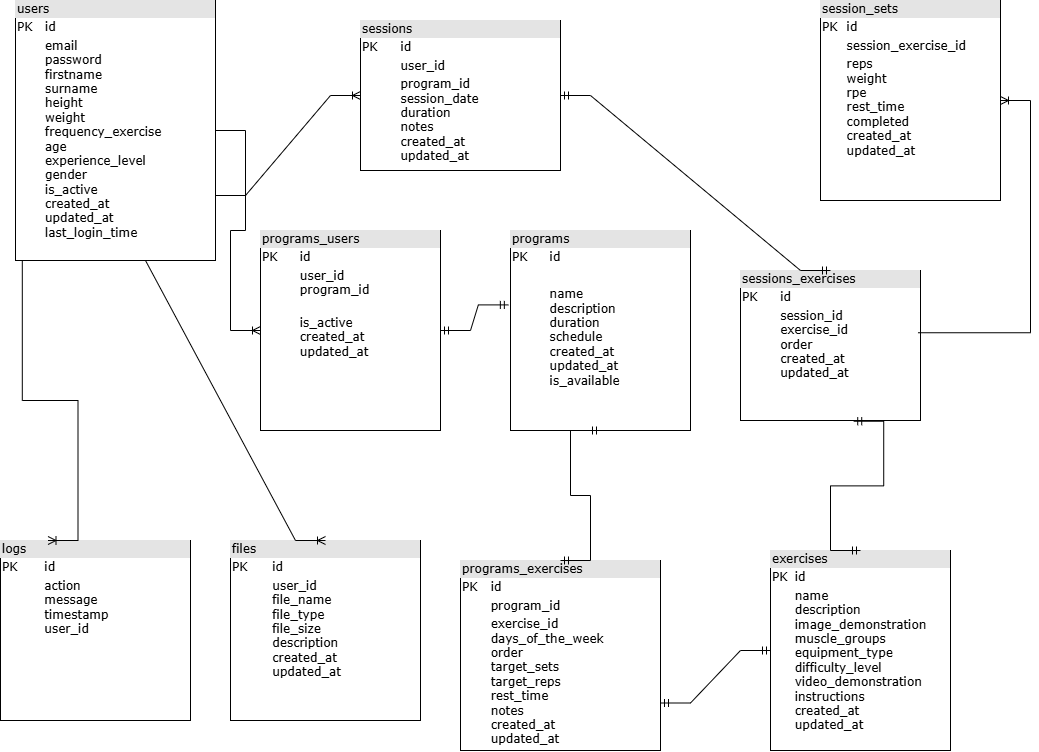

The diagram above was exported from draw.io. Its source (the exported page's mxGraphModel, read from the mxfile embedded in the PNG):
<mxGraphModel dx="1818" dy="1085" grid="1" gridSize="10" guides="1" tooltips="1" connect="1" arrows="1" fold="1" page="1" pageScale="1" pageWidth="1100" pageHeight="850" background="none" math="0" shadow="0">
  <root>
    <mxCell id="0" />
    <mxCell id="1" parent="0" />
    <mxCell id="2ed32ef02a7f4228-1" parent="1" style="verticalAlign=top;align=left;overflow=fill;html=1;rounded=0;shadow=0;comic=0;labelBackgroundColor=none;strokeWidth=1;fontFamily=Verdana;fontSize=12" value="&lt;div style=&quot;box-sizing: border-box; width: 100%; background: rgb(228, 228, 228); padding: 2px;&quot;&gt;users&lt;/div&gt;&lt;table style=&quot;width:100%;font-size:1em;&quot; cellpadding=&quot;2&quot; cellspacing=&quot;0&quot;&gt;&lt;tbody&gt;&lt;tr&gt;&lt;td&gt;PK&lt;/td&gt;&lt;td&gt;id&lt;/td&gt;&lt;/tr&gt;&lt;tr&gt;&lt;td&gt;&lt;br&gt;&lt;/td&gt;&lt;td&gt;email&lt;br&gt;password&lt;br&gt;firstname&lt;br&gt;surname&lt;br&gt;height&lt;br&gt;weight&lt;br&gt;frequency_exercise&lt;br&gt;age&lt;br&gt;experience_level&lt;br&gt;gender&lt;br&gt;is_active&lt;br&gt;created_at&lt;br&gt;updated_at&lt;br&gt;last_login_time&lt;br&gt;&lt;br&gt;&lt;br&gt;&lt;/td&gt;&lt;/tr&gt;&lt;tr&gt;&lt;td&gt;&lt;/td&gt;&lt;td&gt;&lt;br&gt;&lt;/td&gt;&lt;/tr&gt;&lt;/tbody&gt;&lt;/table&gt;" vertex="1">
      <mxGeometry height="260" width="200" x="25" y="10" as="geometry" />
    </mxCell>
    <mxCell id="2ed32ef02a7f4228-10" parent="1" style="verticalAlign=top;align=left;overflow=fill;html=1;rounded=0;shadow=0;comic=0;labelBackgroundColor=none;strokeWidth=1;fontFamily=Verdana;fontSize=12" value="&lt;div style=&quot;box-sizing: border-box; width: 100%; background: rgb(228, 228, 228); padding: 2px;&quot;&gt;programs_users&lt;/div&gt;&lt;table style=&quot;width: 100% ; font-size: 1em&quot; cellpadding=&quot;2&quot; cellspacing=&quot;0&quot;&gt;&lt;tbody&gt;&lt;tr&gt;&lt;td&gt;PK&lt;/td&gt;&lt;td&gt;id&lt;br&gt;&lt;/td&gt;&lt;/tr&gt;&lt;tr&gt;&lt;td&gt;&lt;br&gt;&lt;/td&gt;&lt;td&gt;user_id&lt;br&gt;program_id&lt;/td&gt;&lt;/tr&gt;&lt;tr&gt;&lt;td&gt;&lt;/td&gt;&lt;td&gt;&lt;br&gt;is_active&lt;br&gt;created_at&lt;br&gt;updated_at&lt;br&gt;&lt;br&gt;&lt;br&gt;&lt;/td&gt;&lt;/tr&gt;&lt;/tbody&gt;&lt;/table&gt;" vertex="1">
      <mxGeometry height="200" width="180" x="270" y="240" as="geometry" />
    </mxCell>
    <mxCell id="2ed32ef02a7f4228-11" parent="1" style="verticalAlign=top;align=left;overflow=fill;html=1;rounded=0;shadow=0;comic=0;labelBackgroundColor=none;strokeWidth=1;fontFamily=Verdana;fontSize=12" value="&lt;div style=&quot;box-sizing: border-box; width: 100%; background: rgb(228, 228, 228); padding: 2px;&quot;&gt;exercises&lt;/div&gt;&lt;table style=&quot;width:100%;font-size:1em;&quot; cellpadding=&quot;2&quot; cellspacing=&quot;0&quot;&gt;&lt;tbody&gt;&lt;tr&gt;&lt;td&gt;PK&lt;/td&gt;&lt;td&gt;id&lt;/td&gt;&lt;/tr&gt;&lt;tr&gt;&lt;td&gt;&lt;br&gt;&lt;/td&gt;&lt;td&gt;name&lt;br&gt;description&lt;br&gt;image_demonstration&lt;br&gt;muscle_groups&lt;br&gt;equipment_type&lt;br&gt;difficulty_level&lt;br&gt;video_demonstration&lt;br&gt;instructions&lt;br&gt;created_at&lt;br&gt;updated_at&lt;br&gt;&lt;br&gt;&lt;/td&gt;&lt;/tr&gt;&lt;tr&gt;&lt;td&gt;&lt;/td&gt;&lt;td&gt;&lt;br&gt;&lt;/td&gt;&lt;/tr&gt;&lt;/tbody&gt;&lt;/table&gt;" vertex="1">
      <mxGeometry height="200" width="180" x="780" y="560" as="geometry" />
    </mxCell>
    <mxCell id="ScT6nxk5t9dZuWHv4BGu-3" parent="1" style="verticalAlign=top;align=left;overflow=fill;html=1;rounded=0;shadow=0;comic=0;labelBackgroundColor=none;strokeWidth=1;fontFamily=Verdana;fontSize=12" value="&lt;div style=&quot;box-sizing: border-box; width: 100%; background: rgb(228, 228, 228); padding: 2px;&quot;&gt;programs_exercises&lt;/div&gt;&lt;table style=&quot;width: 100% ; font-size: 1em&quot; cellpadding=&quot;2&quot; cellspacing=&quot;0&quot;&gt;&lt;tbody&gt;&lt;tr&gt;&lt;td&gt;PK&lt;/td&gt;&lt;td&gt;id&lt;br&gt;&lt;/td&gt;&lt;/tr&gt;&lt;tr&gt;&lt;td&gt;&lt;br&gt;&lt;/td&gt;&lt;td&gt;program_id&lt;/td&gt;&lt;/tr&gt;&lt;tr&gt;&lt;td&gt;&lt;br&gt;&lt;/td&gt;&lt;td&gt;exercise_id&lt;br&gt;days_of_the_week&lt;br&gt;order&lt;br&gt;target_sets&lt;br&gt;target_reps&lt;br&gt;rest_time&lt;br&gt;notes&lt;br&gt;created_at&lt;br&gt;updated_at&lt;br&gt;&lt;br&gt;&lt;br&gt;&lt;br&gt;&lt;br&gt;&lt;br&gt;&lt;br&gt;&lt;/td&gt;&lt;/tr&gt;&lt;/tbody&gt;&lt;/table&gt;" vertex="1">
      <mxGeometry height="190" width="200" x="470" y="570" as="geometry" />
    </mxCell>
    <mxCell id="ScT6nxk5t9dZuWHv4BGu-4" parent="1" style="verticalAlign=top;align=left;overflow=fill;html=1;rounded=0;shadow=0;comic=0;labelBackgroundColor=none;strokeWidth=1;fontFamily=Verdana;fontSize=12" value="&lt;div style=&quot;box-sizing: border-box; width: 100%; background: rgb(228, 228, 228); padding: 2px;&quot;&gt;sessions&lt;/div&gt;&lt;table style=&quot;width: 100% ; font-size: 1em&quot; cellpadding=&quot;2&quot; cellspacing=&quot;0&quot;&gt;&lt;tbody&gt;&lt;tr&gt;&lt;td&gt;PK&lt;/td&gt;&lt;td&gt;id&lt;br&gt;&lt;/td&gt;&lt;/tr&gt;&lt;tr&gt;&lt;td&gt;&lt;br&gt;&lt;/td&gt;&lt;td&gt;user_id&lt;/td&gt;&lt;/tr&gt;&lt;tr&gt;&lt;td&gt;&lt;br&gt;&lt;/td&gt;&lt;td&gt;program_id&lt;br&gt;session_date&lt;br&gt;duration&lt;br&gt;notes&lt;br&gt;created_at&lt;br&gt;updated_at&lt;br&gt;&lt;br&gt;&lt;br&gt;&lt;br&gt;&lt;br&gt;&lt;br&gt;&lt;br&gt;&lt;/td&gt;&lt;/tr&gt;&lt;/tbody&gt;&lt;/table&gt;" vertex="1">
      <mxGeometry height="150" width="200" x="370" y="30" as="geometry" />
    </mxCell>
    <mxCell id="ScT6nxk5t9dZuWHv4BGu-5" parent="1" style="verticalAlign=top;align=left;overflow=fill;html=1;rounded=0;shadow=0;comic=0;labelBackgroundColor=none;strokeWidth=1;fontFamily=Verdana;fontSize=12" value="&lt;div style=&quot;box-sizing: border-box; width: 100%; background: rgb(228, 228, 228); padding: 2px;&quot;&gt;sessions_exercises&lt;/div&gt;&lt;table style=&quot;width: 100% ; font-size: 1em&quot; cellpadding=&quot;2&quot; cellspacing=&quot;0&quot;&gt;&lt;tbody&gt;&lt;tr&gt;&lt;td&gt;PK&lt;/td&gt;&lt;td&gt;id&lt;br&gt;&lt;/td&gt;&lt;/tr&gt;&lt;tr&gt;&lt;td&gt;&lt;br&gt;&lt;/td&gt;&lt;td&gt;session_id&lt;br&gt;exercise_id&lt;br&gt;order&lt;br&gt;created_at&lt;br&gt;updated_at&lt;br&gt;&lt;br&gt;&lt;/td&gt;&lt;/tr&gt;&lt;tr&gt;&lt;td&gt;&lt;/td&gt;&lt;td&gt;&lt;br&gt;&lt;br&gt;&lt;br&gt;&lt;br&gt;&lt;br&gt;&lt;br&gt;&lt;br&gt;&lt;/td&gt;&lt;/tr&gt;&lt;/tbody&gt;&lt;/table&gt;" vertex="1">
      <mxGeometry height="150" width="180" x="750" y="280" as="geometry" />
    </mxCell>
    <mxCell id="ScT6nxk5t9dZuWHv4BGu-6" parent="1" style="verticalAlign=top;align=left;overflow=fill;html=1;rounded=0;shadow=0;comic=0;labelBackgroundColor=none;strokeWidth=1;fontFamily=Verdana;fontSize=12" value="&lt;div style=&quot;box-sizing: border-box; width: 100%; background: rgb(228, 228, 228); padding: 2px;&quot;&gt;session_sets&lt;/div&gt;&lt;table style=&quot;width: 100% ; font-size: 1em&quot; cellpadding=&quot;2&quot; cellspacing=&quot;0&quot;&gt;&lt;tbody&gt;&lt;tr&gt;&lt;td&gt;PK&lt;/td&gt;&lt;td&gt;id&lt;br&gt;&lt;/td&gt;&lt;/tr&gt;&lt;tr&gt;&lt;td&gt;&lt;br&gt;&lt;/td&gt;&lt;td&gt;session_exercise_id&lt;/td&gt;&lt;/tr&gt;&lt;tr&gt;&lt;td&gt;&lt;br&gt;&lt;/td&gt;&lt;td&gt;reps&lt;br&gt;weight&lt;br&gt;rpe&lt;br&gt;rest_time&lt;br&gt;completed&lt;br&gt;created_at&lt;br&gt;updated_at&lt;br&gt;&lt;br&gt;&lt;br&gt;&lt;br&gt;&lt;br&gt;&lt;br&gt;&lt;br&gt;&lt;/td&gt;&lt;/tr&gt;&lt;/tbody&gt;&lt;/table&gt;" vertex="1">
      <mxGeometry height="200" width="180" x="830" y="10" as="geometry" />
    </mxCell>
    <mxCell id="ScT6nxk5t9dZuWHv4BGu-8" edge="1" parent="1" source="2ed32ef02a7f4228-1" style="edgeStyle=entityRelationEdgeStyle;fontSize=12;html=1;endArrow=ERoneToMany;rounded=0;entryX=0;entryY=0.5;entryDx=0;entryDy=0;exitX=1;exitY=0.5;exitDx=0;exitDy=0;" target="2ed32ef02a7f4228-10" value="">
      <mxGeometry height="100" relative="1" width="100" as="geometry">
        <mxPoint x="270" y="280" as="sourcePoint" />
        <mxPoint x="370" y="180" as="targetPoint" />
      </mxGeometry>
    </mxCell>
    <mxCell id="ScT6nxk5t9dZuWHv4BGu-10" edge="1" parent="1" source="2ed32ef02a7f4228-1" style="edgeStyle=entityRelationEdgeStyle;fontSize=12;html=1;endArrow=ERoneToMany;rounded=0;entryX=0;entryY=0.5;entryDx=0;entryDy=0;exitX=1;exitY=0.75;exitDx=0;exitDy=0;" target="ScT6nxk5t9dZuWHv4BGu-4" value="">
      <mxGeometry height="100" relative="1" width="100" as="geometry">
        <mxPoint x="240" y="310" as="sourcePoint" />
        <mxPoint x="380" y="190" as="targetPoint" />
      </mxGeometry>
    </mxCell>
    <mxCell id="ScT6nxk5t9dZuWHv4BGu-12" edge="1" parent="1" source="ScT6nxk5t9dZuWHv4BGu-5" style="edgeStyle=entityRelationEdgeStyle;fontSize=12;html=1;endArrow=ERoneToMany;rounded=0;exitX=0.986;exitY=0.415;exitDx=0;exitDy=0;exitPerimeter=0;" target="ScT6nxk5t9dZuWHv4BGu-6" value="">
      <mxGeometry height="100" relative="1" width="100" as="geometry">
        <mxPoint x="860" y="360" as="sourcePoint" />
        <mxPoint x="960" y="385" as="targetPoint" />
      </mxGeometry>
    </mxCell>
    <mxCell id="ScT6nxk5t9dZuWHv4BGu-14" edge="1" parent="1" source="ScT6nxk5t9dZuWHv4BGu-3" style="edgeStyle=entityRelationEdgeStyle;fontSize=12;html=1;endArrow=ERmandOne;startArrow=ERmandOne;rounded=0;exitX=1;exitY=0.75;exitDx=0;exitDy=0;entryX=0;entryY=0.5;entryDx=0;entryDy=0;" target="2ed32ef02a7f4228-11" value="">
      <mxGeometry height="100" relative="1" width="100" as="geometry">
        <mxPoint x="580" y="860" as="sourcePoint" />
        <mxPoint x="670" y="640" as="targetPoint" />
      </mxGeometry>
    </mxCell>
    <mxCell id="ScT6nxk5t9dZuWHv4BGu-15" edge="1" parent="1" source="2ed32ef02a7f4228-11" style="edgeStyle=entityRelationEdgeStyle;fontSize=12;html=1;endArrow=ERmandOne;startArrow=ERmandOne;rounded=0;exitX=0.5;exitY=0;exitDx=0;exitDy=0;entryX=0.629;entryY=1.005;entryDx=0;entryDy=0;entryPerimeter=0;" target="ScT6nxk5t9dZuWHv4BGu-5" value="">
      <mxGeometry height="100" relative="1" width="100" as="geometry">
        <mxPoint x="979.28" y="620" as="sourcePoint" />
        <mxPoint x="930.0000000000002" y="393.35000000000014" as="targetPoint" />
      </mxGeometry>
    </mxCell>
    <mxCell id="ScT6nxk5t9dZuWHv4BGu-16" edge="1" parent="1" source="ScT6nxk5t9dZuWHv4BGu-5" style="edgeStyle=entityRelationEdgeStyle;fontSize=12;html=1;endArrow=ERmandOne;startArrow=ERmandOne;rounded=0;exitX=0.5;exitY=0;exitDx=0;exitDy=0;entryX=1;entryY=0.5;entryDx=0;entryDy=0;" target="ScT6nxk5t9dZuWHv4BGu-4" value="">
      <mxGeometry height="100" relative="1" width="100" as="geometry">
        <mxPoint x="720" y="344" as="sourcePoint" />
        <mxPoint x="740" y="90" as="targetPoint" />
      </mxGeometry>
    </mxCell>
    <mxCell id="ScT6nxk5t9dZuWHv4BGu-17" parent="1" style="verticalAlign=top;align=left;overflow=fill;html=1;rounded=0;shadow=0;comic=0;labelBackgroundColor=none;strokeWidth=1;fontFamily=Verdana;fontSize=12" value="&lt;div style=&quot;box-sizing: border-box; width: 100%; background: rgb(228, 228, 228); padding: 2px;&quot;&gt;files&lt;/div&gt;&lt;table style=&quot;width: 100% ; font-size: 1em&quot; cellpadding=&quot;2&quot; cellspacing=&quot;0&quot;&gt;&lt;tbody&gt;&lt;tr&gt;&lt;td&gt;PK&lt;/td&gt;&lt;td&gt;id&lt;br&gt;&lt;/td&gt;&lt;/tr&gt;&lt;tr&gt;&lt;td&gt;&lt;br&gt;&lt;/td&gt;&lt;td&gt;user_id&lt;br&gt;file_name&lt;br&gt;file_type&lt;br&gt;file_size&lt;br&gt;description&lt;br&gt;created_at&lt;br&gt;updated_at&lt;/td&gt;&lt;/tr&gt;&lt;tr&gt;&lt;td&gt;&lt;/td&gt;&lt;td&gt;&lt;br&gt;&lt;br&gt;&lt;br&gt;&lt;br&gt;&lt;br&gt;&lt;br&gt;&lt;br&gt;&lt;/td&gt;&lt;/tr&gt;&lt;/tbody&gt;&lt;/table&gt;" vertex="1">
      <mxGeometry height="180" width="190" x="240" y="550" as="geometry" />
    </mxCell>
    <mxCell id="ScT6nxk5t9dZuWHv4BGu-18" edge="1" parent="1" source="2ed32ef02a7f4228-1" style="edgeStyle=entityRelationEdgeStyle;fontSize=12;html=1;endArrow=ERoneToMany;rounded=0;entryX=0.5;entryY=0;entryDx=0;entryDy=0;exitX=0.5;exitY=1;exitDx=0;exitDy=0;" target="ScT6nxk5t9dZuWHv4BGu-17" value="">
      <mxGeometry height="100" relative="1" width="100" as="geometry">
        <mxPoint x="130" y="300" as="sourcePoint" />
        <mxPoint x="315" y="540" as="targetPoint" />
      </mxGeometry>
    </mxCell>
    <mxCell id="ScT6nxk5t9dZuWHv4BGu-19" parent="1" style="verticalAlign=top;align=left;overflow=fill;html=1;rounded=0;shadow=0;comic=0;labelBackgroundColor=none;strokeWidth=1;fontFamily=Verdana;fontSize=12" value="&lt;div style=&quot;box-sizing: border-box; width: 100%; background: rgb(228, 228, 228); padding: 2px;&quot;&gt;logs&lt;/div&gt;&lt;table style=&quot;width: 100% ; font-size: 1em&quot; cellpadding=&quot;2&quot; cellspacing=&quot;0&quot;&gt;&lt;tbody&gt;&lt;tr&gt;&lt;td&gt;PK&lt;/td&gt;&lt;td&gt;id&lt;br&gt;&lt;/td&gt;&lt;/tr&gt;&lt;tr&gt;&lt;td&gt;&lt;br&gt;&lt;/td&gt;&lt;td&gt;action&lt;br&gt;message&lt;br&gt;timestamp&lt;br&gt;user_id&lt;br&gt;&lt;br&gt;&lt;br&gt;&lt;br&gt;&lt;br&gt;&lt;/td&gt;&lt;/tr&gt;&lt;tr&gt;&lt;td&gt;&lt;/td&gt;&lt;td&gt;&lt;br&gt;&lt;br&gt;&lt;br&gt;&lt;br&gt;&lt;br&gt;&lt;br&gt;&lt;br&gt;&lt;/td&gt;&lt;/tr&gt;&lt;/tbody&gt;&lt;/table&gt;" vertex="1">
      <mxGeometry height="180" width="190" x="10" y="550" as="geometry" />
    </mxCell>
    <mxCell id="ScT6nxk5t9dZuWHv4BGu-20" edge="1" parent="1" source="2ed32ef02a7f4228-1" style="edgeStyle=entityRelationEdgeStyle;fontSize=12;html=1;endArrow=ERoneToMany;rounded=0;entryX=0.25;entryY=0;entryDx=0;entryDy=0;exitX=0.184;exitY=1;exitDx=0;exitDy=0;exitPerimeter=0;" target="ScT6nxk5t9dZuWHv4BGu-19" value="">
      <mxGeometry height="100" relative="1" width="100" as="geometry">
        <mxPoint x="50" y="350" as="sourcePoint" />
        <mxPoint x="260" y="630" as="targetPoint" />
      </mxGeometry>
    </mxCell>
    <mxCell id="3-lt6NvHPaVYXnYzd7TQ-1" parent="1" style="verticalAlign=top;align=left;overflow=fill;html=1;rounded=0;shadow=0;comic=0;labelBackgroundColor=none;strokeWidth=1;fontFamily=Verdana;fontSize=12" value="&lt;div style=&quot;box-sizing: border-box; width: 100%; background: rgb(228, 228, 228); padding: 2px;&quot;&gt;programs&lt;/div&gt;&lt;table style=&quot;width: 100% ; font-size: 1em&quot; cellpadding=&quot;2&quot; cellspacing=&quot;0&quot;&gt;&lt;tbody&gt;&lt;tr&gt;&lt;td&gt;PK&lt;/td&gt;&lt;td&gt;id&lt;br&gt;&lt;/td&gt;&lt;/tr&gt;&lt;tr&gt;&lt;td&gt;&lt;br&gt;&lt;/td&gt;&lt;td&gt;&lt;br&gt;&lt;/td&gt;&lt;/tr&gt;&lt;tr&gt;&lt;td&gt;&lt;/td&gt;&lt;td&gt;name&lt;br&gt;description&lt;br&gt;duration&lt;br&gt;schedule&lt;br&gt;created_at&lt;br&gt;updated_at&lt;br&gt;is_available&lt;br&gt;&lt;br&gt;&lt;/td&gt;&lt;/tr&gt;&lt;/tbody&gt;&lt;/table&gt;" vertex="1">
      <mxGeometry height="200" width="180" x="520" y="240" as="geometry" />
    </mxCell>
    <mxCell id="3-lt6NvHPaVYXnYzd7TQ-2" edge="1" parent="1" source="ScT6nxk5t9dZuWHv4BGu-3" style="edgeStyle=entityRelationEdgeStyle;fontSize=12;html=1;endArrow=ERmandOne;startArrow=ERmandOne;rounded=0;exitX=0.5;exitY=0;exitDx=0;exitDy=0;entryX=0.5;entryY=1;entryDx=0;entryDy=0;" target="3-lt6NvHPaVYXnYzd7TQ-1" value="">
      <mxGeometry height="100" relative="1" width="100" as="geometry">
        <mxPoint x="730" y="610" as="sourcePoint" />
        <mxPoint x="490" y="480" as="targetPoint" />
      </mxGeometry>
    </mxCell>
    <mxCell id="3-lt6NvHPaVYXnYzd7TQ-3" edge="1" parent="1" source="2ed32ef02a7f4228-10" style="edgeStyle=entityRelationEdgeStyle;fontSize=12;html=1;endArrow=ERmandOne;startArrow=ERmandOne;rounded=0;exitX=1;exitY=0.5;exitDx=0;exitDy=0;entryX=-0.012;entryY=0.372;entryDx=0;entryDy=0;entryPerimeter=0;" target="3-lt6NvHPaVYXnYzd7TQ-1" value="">
      <mxGeometry height="100" relative="1" width="100" as="geometry">
        <mxPoint x="450" y="343" as="sourcePoint" />
        <mxPoint x="560" y="290" as="targetPoint" />
      </mxGeometry>
    </mxCell>
  </root>
</mxGraphModel>